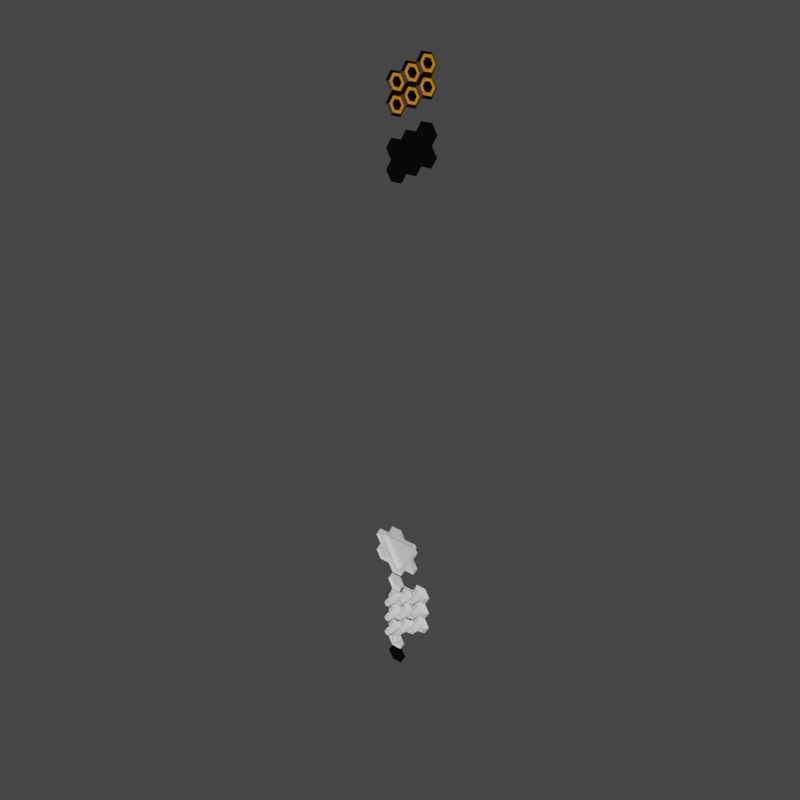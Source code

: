 # Source: Wall_generator.blend  (saved by Blender 2.91.9; exported with 4.5.12 LTS)
import bpy
from mathutils import Matrix  # noqa: F401  (used for matrix-valued properties, if any)

bpy.ops.wm.read_factory_settings(use_empty=True)
scene = bpy.context.scene
scene.name = 'Scene'

# ---- collections
col_gallery = bpy.data.collections.new('gallery'); scene.collection.children.link(col_gallery)

# ---- materials (node trees are filled in below, after node groups)
mat_yellow = bpy.data.materials.new('yellow')
mat_yellow.diffuse_color = (1.0, 0.811, 0.07592, 1.0)
mat_darkgrey = bpy.data.materials.new('darkgrey')
mat_darkgrey.diffuse_color = (0.03968, 0.03968, 0.03968, 1.0)
mat_black = bpy.data.materials.new('black')
mat_black.diffuse_color = (0.0, 0.0, 0.0, 1.0)
mat_military_green = bpy.data.materials.new('Military Green')
mat_military_green.diffuse_color = (0.008426, 0.3185, 0.07737, 1.0)
mat_dark_grey = bpy.data.materials.new('dark grey')
mat_dark_grey.diffuse_color = (0.03968, 0.03968, 0.03968, 1.0)
mat_black_1 = bpy.data.materials.new('Black')
mat_black_1.diffuse_color = (0.0, 0.0, 0.0, 1.0)
mat_yellow_003 = bpy.data.materials.new('yellow.003')
mat_yellow_003.diffuse_color = (1.0, 0.811, 0.07592, 1.0)

# ---- node groups
ng_auto_smooth = bpy.data.node_groups.new('Auto Smooth', 'GeometryNodeTree')
_s = ng_auto_smooth.interface.new_socket(name='Geometry', in_out='OUTPUT', socket_type='NodeSocketGeometry')
_s = ng_auto_smooth.interface.new_socket(name='Geometry', in_out='INPUT', socket_type='NodeSocketGeometry')
_s = ng_auto_smooth.interface.new_socket(name='Angle', in_out='INPUT', socket_type='NodeSocketFloat')
_s.subtype = 'ANGLE'
_s.min_value = 0.0
_s.max_value = 3.142
ng_auto_smooth.is_modifier = True
_N = ng_auto_smooth.nodes; _L = ng_auto_smooth.links
n0 = _N.new('NodeGroupOutput'); n0.name = 'Group Output'; n0.location = (480, -100)
n1 = _N.new('NodeGroupInput'); n1.name = 'Group Input'; n1.location = (-420, -300)
n2 = _N.new('NodeGroupInput'); n2.name = 'Group Input.001'; n2.location = (-60, -100)
n3 = _N.new('GeometryNodeSetShadeSmooth'); n3.name = 'Set Shade Smooth'; n3.location = (120, -100)
n3.domain = 'EDGE'
n4 = _N.new('GeometryNodeSetShadeSmooth'); n4.name = 'Set Shade Smooth.001'; n4.location = (300, -100)
n5 = _N.new('GeometryNodeInputMeshEdgeAngle'); n5.name = 'Edge Angle'; n5.location = (-420, -220)
n6 = _N.new('GeometryNodeInputEdgeSmooth'); n6.name = 'Is Edge Smooth'; n6.location = (-60, -160)
n7 = _N.new('GeometryNodeInputShadeSmooth'); n7.name = 'Is Face Smooth'; n7.location = (-240, -340)
n8 = _N.new('FunctionNodeBooleanMath'); n8.name = 'Boolean Math'; n8.location = (-60, -220)
n9 = _N.new('FunctionNodeCompare'); n9.name = 'Compare'; n9.location = (-240, -180)
n9.operation = 'LESS_EQUAL'
_L.new(n5.outputs[0], n9.inputs[0])
_L.new(n4.outputs[0], n0.inputs[0])
_L.new(n1.outputs[1], n9.inputs[1])
_L.new(n9.outputs[0], n8.inputs[0])
_L.new(n7.outputs[0], n8.inputs[1])
_L.new(n2.outputs[0], n3.inputs[0])
_L.new(n6.outputs[0], n3.inputs[1])
_L.new(n3.outputs[0], n4.inputs[0])
_L.new(n8.outputs[0], n3.inputs[2])
n0.is_active_output = True

# ---- material node trees
mat_yellow.use_nodes = True; mat_yellow.node_tree.nodes.clear()
_N = mat_yellow.node_tree.nodes; _L = mat_yellow.node_tree.links
n0 = _N.new('ShaderNodeBsdfPrincipled'); n0.name = 'Principled BSDF'; n0.location = (10, 300)
n0.distribution = 'GGX'
n0.subsurface_method = 'BURLEY'
n0.inputs[0].default_value = (0.8, 0.2572, 0.00243, 1.0)
n0.inputs[2].default_value = 1.0
n0.inputs[3].default_value = 1.45
n0.inputs[8].default_value = 1.0
n0.inputs[10].default_value = 1.0
n0.inputs[19].default_value = 0.25
n0.inputs[20].default_value = 0.5357
n0.inputs[27].default_value = (0.0, 0.0, 0.0, 1.0)
n0.inputs[28].default_value = 1.0
n1 = _N.new('ShaderNodeOutputMaterial'); n1.name = 'Material Output'; n1.location = (300, 300)
_L.new(n0.outputs[0], n1.inputs[0])
n1.is_active_output = True
mat_darkgrey.use_nodes = True; mat_darkgrey.node_tree.nodes.clear()
_N = mat_darkgrey.node_tree.nodes; _L = mat_darkgrey.node_tree.links
n0 = _N.new('ShaderNodeBsdfPrincipled'); n0.name = 'Principled BSDF'; n0.location = (10, 300)
n0.distribution = 'GGX'
n0.subsurface_method = 'BURLEY'
n0.inputs[0].default_value = (0.02029, 0.01681, 0.016, 1.0)
n0.inputs[1].default_value = 1.0
n0.inputs[3].default_value = 1.45
n0.inputs[27].default_value = (0.0, 0.0, 0.0, 1.0)
n0.inputs[28].default_value = 1.0
n1 = _N.new('ShaderNodeOutputMaterial'); n1.name = 'Material Output'; n1.location = (300, 300)
_L.new(n0.outputs[0], n1.inputs[0])
n1.is_active_output = True
mat_black.use_nodes = True; mat_black.node_tree.nodes.clear()
_N = mat_black.node_tree.nodes; _L = mat_black.node_tree.links
n0 = _N.new('ShaderNodeOutputMaterial'); n0.name = 'Material Output'; n0.location = (300, 300)
n1 = _N.new('ShaderNodeEmission'); n1.name = 'Emission'; n1.location = (10, 300)
n1.inputs[0].default_value = (0.0, 0.0, 0.0, 1.0)
_L.new(n1.outputs[0], n0.inputs[0])
n0.is_active_output = True
mat_military_green.use_nodes = True; mat_military_green.node_tree.nodes.clear()
_N = mat_military_green.node_tree.nodes; _L = mat_military_green.node_tree.links
n0 = _N.new('ShaderNodeBsdfPrincipled'); n0.name = 'Principled BSDF'; n0.location = (10, 300)
n0.distribution = 'GGX'
n0.subsurface_method = 'BURLEY'
n0.inputs[3].default_value = 1.45
n0.inputs[27].default_value = (0.0, 0.0, 0.0, 1.0)
n0.inputs[28].default_value = 1.0
n1 = _N.new('ShaderNodeOutputMaterial'); n1.name = 'Material Output'; n1.location = (300, 300)
_L.new(n0.outputs[0], n1.inputs[0])
n1.is_active_output = True
mat_dark_grey.use_nodes = True; mat_dark_grey.node_tree.nodes.clear()
_N = mat_dark_grey.node_tree.nodes; _L = mat_dark_grey.node_tree.links
n0 = _N.new('ShaderNodeBsdfPrincipled'); n0.name = 'Principled BSDF'; n0.location = (10, 300)
n0.distribution = 'GGX'
n0.subsurface_method = 'BURLEY'
n0.inputs[3].default_value = 1.45
n0.inputs[27].default_value = (0.0, 0.0, 0.0, 1.0)
n0.inputs[28].default_value = 1.0
n1 = _N.new('ShaderNodeOutputMaterial'); n1.name = 'Material Output'; n1.location = (300, 300)
_L.new(n0.outputs[0], n1.inputs[0])
n1.is_active_output = True
mat_black_1.use_nodes = True; mat_black_1.node_tree.nodes.clear()
_N = mat_black_1.node_tree.nodes; _L = mat_black_1.node_tree.links
n0 = _N.new('ShaderNodeBsdfPrincipled'); n0.name = 'Principled BSDF'; n0.location = (10, 300)
n0.distribution = 'GGX'
n0.subsurface_method = 'BURLEY'
n0.inputs[3].default_value = 1.45
n0.inputs[27].default_value = (0.0, 0.0, 0.0, 1.0)
n0.inputs[28].default_value = 1.0
n1 = _N.new('ShaderNodeOutputMaterial'); n1.name = 'Material Output'; n1.location = (300, 300)
_L.new(n0.outputs[0], n1.inputs[0])
n1.is_active_output = True
mat_yellow_003.use_nodes = True; mat_yellow_003.node_tree.nodes.clear()
_N = mat_yellow_003.node_tree.nodes; _L = mat_yellow_003.node_tree.links
n0 = _N.new('ShaderNodeBsdfPrincipled'); n0.name = 'Principled BSDF'; n0.location = (10, 300)
n0.distribution = 'GGX'
n0.subsurface_method = 'BURLEY'
n0.inputs[3].default_value = 1.45
n0.inputs[27].default_value = (0.0, 0.0, 0.0, 1.0)
n0.inputs[28].default_value = 1.0
n1 = _N.new('ShaderNodeOutputMaterial'); n1.name = 'Material Output'; n1.location = (300, 300)
_L.new(n0.outputs[0], n1.inputs[0])
n1.is_active_output = True

# ---- world
world_world = bpy.data.worlds.new('World'); scene.world = world_world
world_world.use_nodes = True; world_world.node_tree.nodes.clear()
_N = world_world.node_tree.nodes; _L = world_world.node_tree.links
n0 = _N.new('ShaderNodeOutputWorld'); n0.name = 'World Output'; n0.location = (300, 300)
n1 = _N.new('ShaderNodeBackground'); n1.name = 'Background'; n1.location = (10, 300)
n1.inputs[0].default_value = (0.05088, 0.05088, 0.05088, 1.0)
_L.new(n1.outputs[0], n0.inputs[0])
n0.is_active_output = True
world_world.color = (0.402, 0.402, 0.402)
world_world.use_sun_shadow = False
world_world.sun_shadow_jitter_overblur = 0.0

# ---- meshes
me_cube_020 = bpy.data.meshes.new('Cube.020')
me_cube_020.from_pydata([(0.2702, -0.002697, -0.4681), (0.5405, -0.005394, 1.406e-08), (0.2702, -0.002697, 0.4681), (-0.2702, -0.002697, -0.4681), (-0.5405, -0.005394, 1.406e-08), (-0.2702, -0.002697, 0.4681), (0.5741, -0.1978, -0.9943), (1.148, -0.202, 7.082e-08), (0.5741, -0.1978, 0.9943), (-0.5741, -0.1978, -0.9943), (-1.148, -0.202, 7.082e-08), (-0.5741, -0.1978, 0.9943), (0.8532, -0.004643, 5.173e-08), (0.4266, -0.001571, -0.7389), (0.4266, -0.001571, 0.7389), (-0.8532, -0.004643, 5.173e-08), (-0.4266, -0.001571, -0.7389), (-0.4266, -0.001571, 0.7389)], [], [(16, 9, 6, 13), (3, 0, 1, 4), (14, 12, 7, 8), (15, 17, 11, 10), (17, 14, 8, 11), (12, 13, 6, 7), (16, 15, 10, 9), (4, 1, 2, 5), (1, 0, 13, 12), (2, 1, 12, 14), (3, 4, 15, 16), (4, 5, 17, 15), (5, 2, 14, 17), (0, 3, 16, 13)])
me_cube_020.polygons.foreach_set('use_smooth', [True] * 14)
me_cube_020.polygons.foreach_set('material_index', [1, 2, 1, 1, 1, 1, 1, 2, 0, 0, 0, 0, 0, 0])
_uv = me_cube_020.uv_layers.new(name='UVMap')
_uv.uv.foreach_set('vector', [0.0, 0.0, 0.0, 0.0, 0.0, 0.0, 0.0, 0.0, 0.0, 0.0, 0.0, 0.0, 0.0, 0.0, 0.0, 0.0, 0.0, 0.0, 0.0, 0.0, 0.0, 0.0, 0.0, 0.0, 0.0, 0.0, 0.0, 0.0, 0.0, 0.0, 0.0, 0.0, 0.0, 0.0, 0.0, 0.0, 0.0, 0.0, 0.0, 0.0, 0.0, 0.0, 0.0, 0.0, 0.0, 0.0, 0.0, 0.0, 0.0, 0.0, 0.0, 0.0, 0.0, 0.0, 0.0, 0.0, 0.0, 0.0, 0.0, 0.0, 0.0, 0.0, 0.0, 0.0, 0.0, 0.0, 0.0, 0.0, 0.0, 0.0, 0.0, 0.0, 0.0, 0.0, 0.0, 0.0, 0.0, 0.0, 0.0, 0.0, 0.0, 0.0, 0.0, 0.0, 0.0, 0.0, 0.0, 0.0, 0.0, 0.0, 0.0, 0.0, 0.0, 0.0, 0.0, 0.0, 0.0, 0.0, 0.0, 0.0, 0.0, 0.0, 0.0, 0.0, 0.0, 0.0, 0.0, 0.0, 0.0, 0.0, 0.0, 0.0])
me_cube_020.materials.append(mat_yellow)
me_cube_020.materials.append(mat_darkgrey)
me_cube_020.materials.append(mat_black)
me_cube_020.use_remesh_fix_poles = True
me_cube_020.use_remesh_preserve_attributes = False
me_cube_020.use_mirror_vertex_groups = False
me_cube_020.update()
me_cube_002 = bpy.data.meshes.new('Cube.002')
me_cube_002.from_pydata([(0.5741, 0.0, -0.9943), (1.148, 0.0, 0.0), (0.5741, 0.0, 0.9943), (-0.5741, 0.0, -0.9943), (-1.148, 0.0, 0.0), (-0.5741, 0.0, 0.9943)], [], [(2, 1, 4, 5), (1, 0, 3, 4)])
_uv = me_cube_002.uv_layers.new(name='UVMap')
_uv.uv.foreach_set('vector', [0.0, 0.0, 0.0, 0.0, 0.0, 0.0, 0.0, 0.0, 0.0, 0.0, 0.0, 0.0, 0.0, 0.0, 0.0, 0.0])
me_cube_002.materials.append(mat_darkgrey)
me_cube_002.use_remesh_fix_poles = True
me_cube_002.use_remesh_preserve_attributes = False
me_cube_002.use_mirror_vertex_groups = False
me_cube_002.update()
me_cube_015 = bpy.data.meshes.new('Cube.015')
me_cube_015.from_pydata([(-0.6519, 0.0, -1.851), (-0.2836, 0.0, -1.213), (-1.07, 0.0, -1.851), (-1.279, 0.0, -1.489), (-0.9111, 0.0, -0.851), (-0.287, -0.4985, -2.483), (-1.435, -0.4985, -2.483), (-2.009, -0.5027, -1.489), (1.07, 0.0, -0.857), (1.279, 0.0, -0.4947), (0.9111, 0.0, 0.1433), (0.3336, 0.0, -0.857), (1.435, -0.4985, -1.489), (2.009, -0.5027, -0.4947), (0.287, -0.5006, -1.489), (-0.3336, 0.0, 0.857), (-0.9111, 0.0, -0.1433), (-1.279, 0.0, 0.4947), (-1.07, 0.0, 0.857), (-1.435, -0.4985, -0.4972), (-2.009, -0.5027, 0.4947), (-1.435, -0.4985, 1.489), (0.9111, 0.0, 0.851), (1.279, 0.0, 1.489), (1.07, 0.0, 1.851), (0.2836, 0.0, 1.213), (0.6519, 0.0, 1.851), (1.435, -0.4985, 0.4972), (2.009, -0.5027, 1.489), (1.435, -0.4985, 2.483), (-0.287, -0.5006, 1.489), (0.287, -0.4985, 2.483), (-0.007881, 0.0, -1.489), (-0.4345, 0.0, -2.228), (-1.714, 0.0, -1.489), (-1.288, 0.0, -2.228), (-1.288, 0.0, -0.7501), (-1.288, 0.0, -0.2442), (1.714, 0.0, -0.4947), (1.288, 0.0, -1.234), (1.288, 0.0, 0.2442), (0.4345, 0.0, -1.234), (-1.714, 0.0, 0.4947), (-1.288, 0.0, 1.234), (-0.4345, 0.0, 1.234), (1.714, 0.0, 1.489), (1.288, 0.0, 0.7501), (1.288, 0.0, 2.228), (0.4345, 0.0, 2.228), (0.007881, 0.0, 1.489)], [], [(35, 6, 5, 33), (37, 19, 36), (34, 36, 19, 7), (32, 33, 5, 14), (35, 34, 7, 6), (41, 14, 12, 39), (40, 38, 13, 27), (38, 39, 12, 13), (42, 43, 21, 20), (43, 44, 30, 21), (37, 42, 20, 19), (47, 45, 28, 29), (49, 48, 31, 30), (48, 47, 29, 31), (45, 46, 27, 28), (44, 49, 30), (14, 41, 32), (40, 27, 46), (26, 23, 24), (1, 0, 33, 32), (2, 3, 34, 35), (3, 4, 36, 34), (0, 2, 35, 33), (4, 16, 37, 36), (9, 8, 39, 38), (10, 9, 38, 40), (8, 11, 41, 39), (16, 17, 42, 37), (17, 18, 43, 42), (18, 15, 44, 43), (23, 22, 46, 45), (24, 23, 45, 47), (25, 26, 48, 49), (26, 24, 47, 48), (15, 25, 49, 44), (11, 1, 32, 41), (22, 10, 40, 46), (0, 1, 4, 3), (1, 11, 8, 9, 10, 22, 25, 15, 18, 17, 16, 4), (25, 22, 23, 26), (2, 0, 3)])
me_cube_015.polygons.foreach_set('use_smooth', [True] * 41)
me_cube_015.polygons.foreach_set('material_index', [1, 1, 1, 1, 1, 1, 1, 1, 1, 1, 1, 1, 1, 1, 1, 1, 1, 1, 1, 0, 0, 0, 0, 0, 0, 0, 0, 0, 0, 0, 0, 0, 0, 0, 0, 0, 0, 1, 2, 1, 1])
_uv = me_cube_015.uv_layers.new(name='UVMap')
_uv.uv.foreach_set('vector', [0.0, 0.0, 0.0, 0.0, 0.0, 0.0, 0.0, 0.0, 0.0, 0.0, 0.0, 0.0, 0.0, 0.0, 0.0, 0.0, 0.0, 0.0, 0.0, 0.0, 0.0, 0.0, 0.0, 0.0, 0.0, 0.0, 0.0, 0.0, 0.0, 0.0, 0.0, 0.0, 0.0, 0.0, 0.0, 0.0, 0.0, 0.0, 0.0, 0.0, 0.0, 0.0, 0.0, 0.0, 0.0, 0.0, 0.0, 0.0, 0.0, 0.0, 0.0, 0.0, 0.0, 0.0, 0.0, 0.0, 0.0, 0.0, 0.0, 0.0, 0.0, 0.0, 0.0, 0.0, 0.0, 0.0, 0.0, 0.0, 0.0, 0.0, 0.0, 0.0, 0.0, 0.0, 0.0, 0.0, 0.0, 0.0, 0.0, 0.0, 0.0, 0.0, 0.0, 0.0, 0.0, 0.0, 0.0, 0.0, 0.0, 0.0, 0.0, 0.0, 0.0, 0.0, 0.0, 0.0, 0.0, 0.0, 0.0, 0.0, 0.0, 0.0, 0.0, 0.0, 0.0, 0.0, 0.0, 0.0, 0.0, 0.0, 0.0, 0.0, 0.0, 0.0, 0.0, 0.0, 0.0, 0.0, 0.0, 0.0, 0.0, 0.0, 0.0, 0.0, 0.0, 0.0, 0.0, 0.0, 0.0, 0.0, 0.0, 0.0, 0.0, 0.0, 0.0, 0.0, 0.0, 0.0, 0.0, 0.0, 0.0, 0.0, 0.0, 0.0, 0.0, 0.0, 0.0, 0.0, 0.0, 0.0, 0.0, 0.0, 0.0, 0.0, 0.0, 0.0, 0.0, 0.0, 0.0, 0.0, 0.0, 0.0, 0.0, 0.0, 0.0, 0.0, 0.0, 0.0, 0.0, 0.0, 0.0, 0.0, 0.0, 0.0, 0.0, 0.0, 0.0, 0.0, 0.0, 0.0, 0.0, 0.0, 0.0, 0.0, 0.0, 0.0, 0.0, 0.0, 0.0, 0.0, 0.0, 0.0, 0.0, 0.0, 0.0, 0.0, 0.0, 0.0, 0.0, 0.0, 0.0, 0.0, 0.0, 0.0, 0.0, 0.0, 0.0, 0.0, 0.0, 0.0, 0.0, 0.0, 0.0, 0.0, 0.0, 0.0, 0.0, 0.0, 0.0, 0.0, 0.0, 0.0, 0.0, 0.0, 0.0, 0.0, 0.0, 0.0, 0.0, 0.0, 0.0, 0.0, 0.0, 0.0, 0.0, 0.0, 0.0, 0.0, 0.0, 0.0, 0.0, 0.0, 0.0, 0.0, 0.0, 0.0, 0.0, 0.0, 0.0, 0.0, 0.0, 0.0, 0.0, 0.0, 0.0, 0.0, 0.0, 0.0, 0.0, 0.0, 0.0, 0.0, 0.0, 0.0, 0.0, 0.0, 0.0, 0.0, 0.0, 0.0, 0.0, 0.0, 0.0, 0.0, 0.0, 0.0, 0.0, 0.0, 0.0, 0.0, 0.0, 0.0, 0.0, 0.0, 0.0, 0.0, 0.0, 0.0, 0.0, 0.0, 0.0, 0.0, 0.0, 0.0, 0.0, 0.0, 0.0, 0.0, 0.0, 0.0, 0.0, 0.0, 0.0, 0.0, 0.0, 0.0, 0.0, 0.0, 0.0, 0.0, 0.0, 0.0, 0.0, 0.0, 0.0, 0.0, 0.0, 0.0, 0.0, 0.0, 0.0, 0.0, 0.0, 0.0, 0.0, 0.0, 0.0, 0.0, 0.0, 0.0, 0.0, 0.0])
me_cube_015.materials.append(mat_yellow)
me_cube_015.materials.append(mat_darkgrey)
me_cube_015.materials.append(mat_black)
me_cube_015.use_remesh_fix_poles = True
me_cube_015.use_remesh_preserve_attributes = False
me_cube_015.use_mirror_vertex_groups = False
me_cube_015.update()
me_cube_012 = bpy.data.meshes.new('Cube.012')
me_cube_012.from_pydata([(-0.4266, -0.001571, 0.7389), (-0.5741, -0.1978, 0.9943), (-0.6753, -0.04412, -0.1037), (-0.4468, -0.04412, 0.289), (-0.02947, -0.04412, 0.2991), (-0.3604, -0.5085, -0.1143), (-0.2781, -0.5085, 0.02714), (-0.1121, -0.5085, 0.02714), (0.8532, -0.001571, 1.788e-07), (1.148, -0.1978, 1.192e-07), (0.4266, -0.004643, 0.7389), (0.5741, -0.202, 0.9943), (0.2001, -0.04412, 0.4638), (-0.3598, -0.2754, 0.1686), (-0.5242, -0.2754, -0.1139), (-0.03015, -0.2754, 0.1686), (0.1911, -0.2319, 0.3064), (-0.8532, -0.001571, 5.96e-08), (-1.148, -0.1978, 1.192e-07), (-0.4256, -0.04412, -0.5361), (0.02867, -0.04412, -0.5346), (0.2525, -0.04412, -0.1858), (-0.2773, -0.5085, -0.2581), (-0.1137, -0.5085, -0.2575), (-0.03077, -0.5085, -0.1138), (0.4266, -0.001571, -0.7389), (0.5741, -0.1978, -0.9943), (-0.4266, -0.004643, -0.7389), (-0.5741, -0.202, -0.9943), (0.5035, -0.04412, -0.06175), (-0.0321, -0.2754, -0.399), (-0.3589, -0.2754, -0.4001), (0.1327, -0.2754, -0.1135), (0.3627, -0.2319, 0.009186), (-0.04655, -0.04652, 0.3453), (-0.429, -0.04652, 0.3453), (0.1236, -0.04234, 0.06926), (0.5882, -0.04412, 0.3375), (0.3832, -0.2319, 0.2192), (-0.239, -0.02441, 0.6756)], [(36, 37)], [(0, 10, 11, 1), (14, 13, 3, 2), (24, 32, 15, 7), (27, 25, 8, 10), (23, 24, 7, 6), (5, 6, 13, 14), (2, 19, 31, 14), (16, 15, 4, 12), (12, 37, 38, 16), (22, 23, 6, 5), (6, 7, 15, 13), (14, 31, 22, 5), (38, 33, 16), (13, 15, 4, 3), (18, 17, 0, 1), (17, 27, 10, 0), (8, 9, 11, 10), (17, 18, 28, 27), (31, 19, 20, 30), (22, 31, 30, 23), (33, 29, 21, 32), (29, 33, 38, 37), (23, 30, 32, 24), (30, 20, 21, 32), (25, 26, 9, 8), (39, 35, 34), (33, 32, 15, 16), (25, 27, 28, 26)])
me_cube_012.polygons.foreach_set('use_smooth', [1, 0, 0, 1, 0, 0, 0, 0, 0, 0, 0, 0, 0, 0, 1, 1, 1, 1, 0, 0, 0, 0, 0, 0, 1, 0, 0, 1])
me_cube_012.polygons.foreach_set('material_index', [1, 1, 0, 0, 2, 0, 1, 0, 0, 2, 0, 0, 2, 1, 1, 0, 1, 1, 1, 0, 0, 0, 0, 1, 0, 2, 2, 1])
_uv = me_cube_012.uv_layers.new(name='UVMap')
_uv.uv.foreach_set('vector', [0.0, 0.0, 0.0, 0.0, 0.0, 0.0, 0.0, 0.0, 0.0, 0.0, 0.0, 0.0, 0.0, 0.0, 0.0, 0.0, 0.0, 0.0, 0.0, 0.0, 0.0, 0.0, 0.0, 0.0, 0.0, 0.0, 0.0, 0.0, 0.0, 0.0, 0.0, 0.0, 0.0, 0.0, 0.0, 0.0, 0.0, 0.0, 0.0, 0.0, 0.0, 0.0, 0.0, 0.0, 0.0, 0.0, 0.0, 0.0, 0.0, 0.0, 0.0, 0.0, 0.0, 0.0, 0.0, 0.0, 0.0, 0.0, 0.0, 0.0, 0.0, 0.0, 0.0, 0.0, 0.0, 0.0, 0.0, 0.0, 0.0, 0.0, 0.0, 0.0, 0.0, 0.0, 0.0, 0.0, 0.0, 0.0, 0.0, 0.0, 0.0, 0.0, 0.0, 0.0, 0.0, 0.0, 0.0, 0.0, 0.0, 0.0, 0.0, 0.0, 0.0, 0.0, 0.0, 0.0, 0.0, 0.0, 0.0, 0.0, 0.0, 0.0, 0.0, 0.0, 0.0, 0.0, 0.0, 0.0, 0.0, 0.0, 0.0, 0.0, 0.0, 0.0, 0.0, 0.0, 0.0, 0.0, 0.0, 0.0, 0.0, 0.0, 0.0, 0.0, 0.0, 0.0, 0.0, 0.0, 0.0, 0.0, 0.0, 0.0, 0.0, 0.0, 0.0, 0.0, 0.0, 0.0, 0.0, 0.0, 0.0, 0.0, 0.0, 0.0, 0.0, 0.0, 0.0, 0.0, 0.0, 0.0, 0.0, 0.0, 0.0, 0.0, 0.0, 0.0, 0.0, 0.0, 0.0, 0.0, 0.0, 0.0, 0.0, 0.0, 0.0, 0.0, 0.0, 0.0, 0.0, 0.0, 0.0, 0.0, 0.0, 0.0, 0.0, 0.0, 0.0, 0.0, 0.0, 0.0, 0.0, 0.0, 0.0, 0.0, 0.0, 0.0, 0.0, 0.0, 0.0, 0.0, 0.0, 0.0, 0.0, 0.0, 0.0, 0.0, 0.0, 0.0, 0.0, 0.0, 0.0, 0.0, 0.0, 0.0, 0.0, 0.0, 0.0, 0.0, 0.0, 0.0, 0.0, 0.0, 0.0, 0.0, 0.0, 0.0, 0.0, 0.0, 0.0, 0.0])
me_cube_012.materials.append(mat_military_green)
me_cube_012.materials.append(mat_dark_grey)
me_cube_012.materials.append(mat_black_1)
me_cube_012.use_remesh_fix_poles = True
me_cube_012.use_remesh_preserve_attributes = False
me_cube_012.use_mirror_vertex_groups = False
me_cube_012.update()
me_cube_013 = bpy.data.meshes.new('Cube.013')
me_cube_013.from_pydata([(0.2249, 0.08424, -2.378), (0.5741, -0.1109, -2.983), (1.148, -0.113, -1.989), (2.149, 0.08535, -1.733), (2.575, 0.08228, -0.9943), (2.296, -0.1109, -1.989), (2.87, -0.115, -0.9943), (2.296, -0.1109, -2.384e-07), (2.87, -0.115, 0.9943), (2.296, -0.1109, 1.989), (1.148, -0.1123, 1.989), (0.4266, 0.08535, 2.728), (0.5741, -0.113, 2.983), (0.0, 0.08424, -2.378), (0.0, -0.1119, -2.983), (0.0, -0.1119, 2.983), (0.0, 0.08535, 2.728), (0.5453, 0.08424, -1.823), (1.296, 0.08535, -1.733), (2.149, 0.08535, -0.2554), (0.8532, 0.08228, 1.989), (0.0, 0.08228, 1.989), (2.172, 0.08424, 0.9943), (1.852, 0.08424, 0.4394), (1.947, 0.08424, 1.384), (1.296, 0.08424, 1.384), (0.7774, 0.08424, -1.358), (1.564, 0.08424, 0.005529), (0.0, 0.08424, 1.384), (0.7763, 0.08424, 1.384), (0.8532, 0.08424, -1.989), (0.4266, 0.08424, -2.728), (0.0, 0.08424, -2.728), (2.575, 0.08424, 0.9943), (2.149, 0.08424, 0.2554), (2.149, 0.08424, 1.733), (1.296, 0.08424, 1.733), (1.862, 0.08424, -0.1784), (1.085, 0.08424, -1.523), (0.0, 0.08424, 1.733), (0.7763, 0.08424, 1.733), (0.0, 0.5652, 1.384), (0.0, 0.5652, -2.378), (0.5453, 0.5652, -1.823), (0.2249, 0.5652, -2.378), (2.172, 0.5652, 0.9943), (1.852, 0.5652, 0.4394), (1.947, 0.5652, 1.384), (1.296, 0.5652, 1.384), (1.564, 0.5652, 0.005529), (0.7774, 0.5652, -1.358), (0.7763, 0.5652, 1.384)], [], [(32, 14, 1, 31), (30, 31, 1, 2), (18, 2, 5, 3), (19, 4, 6, 7), (4, 3, 5, 6), (35, 33, 8, 9), (36, 35, 9, 10), (33, 34, 7, 8), (11, 20, 10, 12), (16, 11, 12, 15), (20, 40, 36, 10), (3, 4, 19, 18), (18, 38, 30, 2), (20, 11, 16, 21), (37, 38, 18, 19), (23, 22, 45, 46), (39, 40, 20, 21), (37, 19, 7, 34), (17, 0, 31, 30), (0, 13, 32, 31), (22, 23, 34, 33), (24, 22, 33, 35), (25, 24, 35, 36), (27, 26, 38, 37), (28, 29, 40, 39), (29, 25, 36, 40), (23, 27, 37, 34), (26, 17, 30, 38), (51, 41, 42, 44, 43, 50, 49, 46, 45, 47, 48), (17, 26, 50, 43), (29, 28, 41, 51), (22, 24, 47, 45), (0, 17, 43, 44), (25, 29, 51, 48), (24, 25, 48, 47), (13, 0, 44, 42), (27, 23, 46, 49), (26, 27, 49, 50)])
me_cube_013.polygons.foreach_set('use_smooth', [True] * 38)
me_cube_013.polygons.foreach_set('material_index', [1, 1, 1, 1, 0, 1, 1, 1, 1, 0, 1, 1, 1, 1, 1, 1, 1, 1, 0, 0, 0, 0, 0, 0, 0, 0, 0, 0, 2, 1, 1, 1, 1, 1, 1, 1, 1, 1])
_uv = me_cube_013.uv_layers.new(name='UVMap')
_uv.uv.foreach_set('vector', [0.0, 0.0, 0.0, 0.0, 0.0, 0.0, 0.0, 0.0, 0.0, 0.0, 0.0, 0.0, 0.0, 0.0, 0.0, 0.0, 0.0, 0.0, 0.0, 0.0, 0.0, 0.0, 0.0, 0.0, 0.0, 0.0, 0.0, 0.0, 0.0, 0.0, 0.0, 0.0, 0.0, 0.0, 0.0, 0.0, 0.0, 0.0, 0.0, 0.0, 0.0, 0.0, 0.0, 0.0, 0.0, 0.0, 0.0, 0.0, 0.0, 0.0, 0.0, 0.0, 0.0, 0.0, 0.0, 0.0, 0.0, 0.0, 0.0, 0.0, 0.0, 0.0, 0.0, 0.0, 0.0, 0.0, 0.0, 0.0, 0.0, 0.0, 0.0, 0.0, 0.0, 0.0, 0.0, 0.0, 0.0, 0.0, 0.0, 0.0, 0.0, 0.0, 0.0, 0.0, 0.0, 0.0, 0.0, 0.0, 0.0, 0.0, 0.0, 0.0, 0.0, 0.0, 0.0, 0.0, 0.0, 0.0, 0.0, 0.0, 0.0, 0.0, 0.0, 0.0, 0.0, 0.0, 0.0, 0.0, 0.0, 0.0, 0.0, 0.0, 0.0, 0.0, 0.0, 0.0, 0.0, 0.0, 0.0, 0.0, 0.0, 0.0, 0.0, 0.0, 0.0, 0.0, 0.0, 0.0, 0.0, 0.0, 0.0, 0.0, 0.0, 0.0, 0.0, 0.0, 0.0, 0.0, 0.0, 0.0, 0.0, 0.0, 0.0, 0.0, 0.0, 0.0, 0.0, 0.0, 0.0, 0.0, 0.0, 0.0, 0.0, 0.0, 0.0, 0.0, 0.0, 0.0, 0.0, 0.0, 0.0, 0.0, 0.0, 0.0, 0.0, 0.0, 0.0, 0.0, 0.0, 0.0, 0.0, 0.0, 0.0, 0.0, 0.0, 0.0, 0.0, 0.0, 0.0, 0.0, 0.0, 0.0, 0.0, 0.0, 0.0, 0.0, 0.0, 0.0, 0.0, 0.0, 0.0, 0.0, 0.0, 0.0, 0.0, 0.0, 0.0, 0.0, 0.0, 0.0, 0.0, 0.0, 0.0, 0.0, 0.0, 0.0, 0.0, 0.0, 0.0, 0.0, 0.0, 0.0, 0.0, 0.0, 0.0, 0.0, 0.0, 0.0, 0.0, 0.0, 0.0, 0.0, 0.0, 0.0, 0.0, 0.0, 0.0, 0.0, 0.0, 0.0, 0.0, 0.0, 0.0, 0.0, 0.0, 0.0, 0.0, 0.0, 0.0, 0.0, 0.0, 0.0, 0.0, 0.0, 0.0, 0.0, 0.0, 0.0, 0.0, 0.0, 0.0, 0.0, 0.0, 0.0, 0.0, 0.0, 0.0, 0.0, 0.0, 0.0, 0.0, 0.0, 0.0, 0.0, 0.0, 0.0, 0.0, 0.0, 0.0, 0.0, 0.0, 0.0, 0.0, 0.0, 0.0, 0.0, 0.0, 0.0, 0.0, 0.0, 0.0, 0.0, 0.0, 0.0, 0.0, 0.0, 0.0, 0.0, 0.0, 0.0, 0.0, 0.0, 0.0, 0.0, 0.0, 0.0, 0.0, 0.0, 0.0, 0.0, 0.0, 0.0, 0.0, 0.0, 0.0, 0.0, 0.0, 0.0, 0.0, 0.0, 0.0, 0.0, 0.0, 0.0, 0.0, 0.0, 0.0, 0.0])
me_cube_013.materials.append(mat_yellow_003)
me_cube_013.materials.append(mat_dark_grey)
me_cube_013.materials.append(mat_black_1)
me_cube_013.materials.append(mat_military_green)
me_cube_013.use_remesh_fix_poles = True
me_cube_013.use_remesh_preserve_attributes = False
me_cube_013.use_mirror_vertex_groups = False
me_cube_013.update()
me_cube_019 = bpy.data.meshes.new('Cube.019')
me_cube_019.from_pydata([(0.144, -0.2794, -0.6018), (0.4491, -0.2794, 0.4256), (-0.4491, -0.2794, -0.4256), (-0.144, -0.2794, 0.6018), (0.5741, -0.1978, -0.9943), (1.148, -0.202, 7.082e-08), (0.5741, -0.1978, 0.9943), (-0.5741, -0.1978, -0.9943), (-1.148, -0.202, 7.082e-08), (-0.5741, -0.1978, 0.9943), (0.8344, -0.5565, 5.248e-08), (0.4172, -0.5535, -0.7226), (0.4172, -0.5535, 0.7226), (-0.8344, -0.5565, 5.248e-08), (-0.4172, -0.5535, -0.7226), (-0.4172, -0.5535, 0.7226), (0.5932, -0.2851, -0.1762), (-0.5932, -0.2851, 0.1762), (-0.1132, -1.757, -0.1991), (0.229, -1.757, -0.00153), (-0.229, -1.757, 0.00153), (0.1132, -1.757, 0.1991), (0.1149, -1.761, -0.1991), (-0.1149, -1.761, 0.1991), (2.092e-09, -1.61, -6.763e-09), (0.2011, -1.777, -0.3483), (-0.2011, -1.771, -0.3483), (0.4022, -1.771, 3.055e-05), (-0.2011, -1.777, 0.3483), (-0.4022, -1.771, -3.022e-05), (0.2011, -1.771, 0.3483)], [], [(14, 7, 4, 11), (30, 27, 1, 3), (12, 10, 5, 6), (13, 15, 9, 8), (15, 12, 6, 9), (10, 11, 4, 5), (14, 13, 8, 7), (1, 16, 10, 12), (2, 17, 13, 14), (17, 3, 15, 13), (3, 1, 12, 15), (0, 2, 14, 11), (21, 23, 24), (20, 18, 24), (29, 28, 17, 2), (26, 29, 2, 0), (28, 30, 3, 17), (27, 25, 16, 1), (22, 19, 24), (19, 21, 24), (23, 20, 24), (18, 22, 24), (25, 26, 0, 16), (16, 0, 11, 10), (22, 18, 26, 25), (19, 22, 25, 27), (20, 23, 28, 29), (23, 21, 30, 28), (21, 19, 27, 30), (18, 20, 29, 26)])
me_cube_019.polygons.foreach_set('material_index', [1, 1, 1, 1, 1, 3, 1, 3, 3, 3, 3, 3, 2, 2, 1, 1, 1, 1, 2, 2, 2, 2, 1, 3, 3, 3, 3, 3, 3, 3])
_k = set([(10, 11), (10, 12), (11, 14), (12, 15), (13, 14), (13, 15)])
me_cube_019.attributes.new('sharp_edge', 'BOOLEAN', 'EDGE').data.foreach_set('value', [ (min(e.vertices), max(e.vertices)) in _k for e in me_cube_019.edges])
_uv = me_cube_019.uv_layers.new(name='UVMap')
_uv.uv.foreach_set('vector', [0.0, 0.0, 0.0, 0.0, 0.0, 0.0, 0.0, 0.0, 0.0, 0.0, 0.0, 0.0, 0.0, 0.0, 0.0, 0.0, 0.0, 0.0, 0.0, 0.0, 0.0, 0.0, 0.0, 0.0, 0.0, 0.0, 0.0, 0.0, 0.0, 0.0, 0.0, 0.0, 0.0, 0.0, 0.0, 0.0, 0.0, 0.0, 0.0, 0.0, 0.0, 0.0, 0.0, 0.0, 0.0, 0.0, 0.0, 0.0, 0.0, 0.0, 0.0, 0.0, 0.0, 0.0, 0.0, 0.0, 0.0, 0.0, 0.0, 0.0, 0.0, 0.0, 0.0, 0.0, 0.0, 0.0, 0.0, 0.0, 0.0, 0.0, 0.0, 0.0, 0.0, 0.0, 0.0, 0.0, 0.0, 0.0, 0.0, 0.0, 0.0, 0.0, 0.0, 0.0, 0.0, 0.0, 0.0, 0.0, 0.0, 0.0, 0.0, 0.0, 0.0, 0.0, 0.0, 0.0, 0.0, 0.0, 0.0, 0.0, 0.0, 0.0, 0.0, 0.0, 0.0, 0.0, 0.0, 0.0, 0.0, 0.0, 0.0, 0.0, 0.0, 0.0, 0.0, 0.0, 0.0, 0.0, 0.0, 0.0, 0.0, 0.0, 0.0, 0.0, 0.0, 0.0, 0.0, 0.0, 0.0, 0.0, 0.0, 0.0, 0.0, 0.0, 0.0, 0.0, 0.0, 0.0, 0.0, 0.0, 0.0, 0.0, 0.0, 0.0, 0.0, 0.0, 0.0, 0.0, 0.0, 0.0, 0.0, 0.0, 0.0, 0.0, 0.0, 0.0, 0.0, 0.0, 0.0, 0.0, 0.0, 0.0, 0.0, 0.0, 0.0, 0.0, 0.0, 0.0, 0.0, 0.0, 0.0, 0.0, 0.0, 0.0, 0.0, 0.0, 0.0, 0.0, 0.0, 0.0, 0.0, 0.0, 0.0, 0.0, 0.0, 0.0, 0.0, 0.0, 0.0, 0.0, 0.0, 0.0, 0.0, 0.0, 0.0, 0.0, 0.0, 0.0, 0.0, 0.0, 0.0, 0.0, 0.0, 0.0, 0.0, 0.0, 0.0, 0.0, 0.0, 0.0, 0.0, 0.0, 0.0, 0.0, 0.0, 0.0, 0.0, 0.0, 0.0, 0.0, 0.0, 0.0, 0.0, 0.0, 0.0, 0.0, 0.0, 0.0])
me_cube_019.materials.append(mat_yellow_003)
me_cube_019.materials.append(mat_dark_grey)
me_cube_019.materials.append(mat_black_1)
me_cube_019.materials.append(mat_military_green)
me_cube_019.use_remesh_fix_poles = True
me_cube_019.use_remesh_preserve_attributes = False
me_cube_019.use_mirror_vertex_groups = False
me_cube_019.update()
me_cube_001 = bpy.data.meshes.new('Cube.001')
me_cube_001.from_pydata([(0.2702, -0.002697, -0.4681), (0.5405, -0.005394, 1.406e-08), (0.2702, -0.002697, 0.4681), (-0.2702, -0.002697, -0.4681), (-0.5405, -0.005394, 1.406e-08), (-0.2702, -0.002697, 0.4681), (0.5741, -0.1978, -0.9943), (1.148, -0.202, 7.082e-08), (0.5741, -0.1978, 0.9943), (-0.5741, -0.1978, -0.9943), (-1.148, -0.202, 7.082e-08), (-0.5741, -0.1978, 0.9943), (0.8532, -0.004643, 5.173e-08), (0.4266, -0.001571, -0.7389), (0.4266, -0.001571, 0.7389), (-0.8532, -0.004643, 5.173e-08), (-0.4266, -0.001571, -0.7389), (-0.4266, -0.001571, 0.7389)], [], [(16, 9, 6, 13), (3, 0, 1, 4), (14, 12, 7, 8), (15, 17, 11, 10), (17, 14, 8, 11), (12, 13, 6, 7), (16, 15, 10, 9), (4, 1, 2, 5), (1, 0, 13, 12), (2, 1, 12, 14), (3, 4, 15, 16), (4, 5, 17, 15), (5, 2, 14, 17), (0, 3, 16, 13)])
me_cube_001.polygons.foreach_set('use_smooth', [True] * 14)
me_cube_001.polygons.foreach_set('material_index', [1, 2, 1, 1, 1, 1, 1, 2, 0, 0, 0, 0, 0, 0])
_uv = me_cube_001.uv_layers.new(name='UVMap')
_uv.uv.foreach_set('vector', [0.0, 0.0, 0.0, 0.0, 0.0, 0.0, 0.0, 0.0, 0.0, 0.0, 0.0, 0.0, 0.0, 0.0, 0.0, 0.0, 0.0, 0.0, 0.0, 0.0, 0.0, 0.0, 0.0, 0.0, 0.0, 0.0, 0.0, 0.0, 0.0, 0.0, 0.0, 0.0, 0.0, 0.0, 0.0, 0.0, 0.0, 0.0, 0.0, 0.0, 0.0, 0.0, 0.0, 0.0, 0.0, 0.0, 0.0, 0.0, 0.0, 0.0, 0.0, 0.0, 0.0, 0.0, 0.0, 0.0, 0.0, 0.0, 0.0, 0.0, 0.0, 0.0, 0.0, 0.0, 0.0, 0.0, 0.0, 0.0, 0.0, 0.0, 0.0, 0.0, 0.0, 0.0, 0.0, 0.0, 0.0, 0.0, 0.0, 0.0, 0.0, 0.0, 0.0, 0.0, 0.0, 0.0, 0.0, 0.0, 0.0, 0.0, 0.0, 0.0, 0.0, 0.0, 0.0, 0.0, 0.0, 0.0, 0.0, 0.0, 0.0, 0.0, 0.0, 0.0, 0.0, 0.0, 0.0, 0.0, 0.0, 0.0, 0.0, 0.0])
me_cube_001.materials.append(mat_yellow_003)
me_cube_001.materials.append(mat_dark_grey)
me_cube_001.materials.append(mat_black_1)
me_cube_001.materials.append(mat_military_green)
me_cube_001.use_remesh_fix_poles = True
me_cube_001.use_remesh_preserve_attributes = False
me_cube_001.use_mirror_vertex_groups = False
me_cube_001.update()
me_cube_003 = bpy.data.meshes.new('Cube.003')
me_cube_003.from_pydata([(0.5741, 0.0, -0.9943), (1.148, 0.0, 0.0), (0.5741, 0.0, 0.9943), (-0.5741, 0.0, -0.9943), (-1.148, 0.0, 0.0), (-0.5741, 0.0, 0.9943)], [], [(2, 1, 4, 5), (1, 0, 3, 4)])
_uv = me_cube_003.uv_layers.new(name='UVMap')
_uv.uv.foreach_set('vector', [0.0, 0.0, 0.0, 0.0, 0.0, 0.0, 0.0, 0.0, 0.0, 0.0, 0.0, 0.0, 0.0, 0.0, 0.0, 0.0])
me_cube_003.materials.append(mat_darkgrey)
me_cube_003.use_remesh_fix_poles = True
me_cube_003.use_remesh_preserve_attributes = False
me_cube_003.use_mirror_vertex_groups = False
me_cube_003.update()

# ---- objects
ob_tinybee_hivewall = bpy.data.objects.new('Tinybee_hivewall', me_cube_020)
ob_wall = bpy.data.objects.new('wall', me_cube_002)
ob_bee2_hive = bpy.data.objects.new('bee2.hive', me_cube_015)
ob_randomhive = bpy.data.objects.new('randomhive', me_cube_012)
ob_bigbee_hive = bpy.data.objects.new('Bigbee_hive', me_cube_013)
ob_hexcannon = bpy.data.objects.new('hexcannon', me_cube_019)
ob_hexagons_001 = bpy.data.objects.new('Hexagons.001', me_cube_001)
ob_wall_001 = bpy.data.objects.new('wall.001', me_cube_003)

# ---- transforms, parenting, visibility, modifiers, constraints
ob_tinybee_hivewall.location = (0.0, 0.0, 0.0)
ob_tinybee_hivewall.lineart.crease_threshold = 0.0
_m = ob_tinybee_hivewall.modifiers.new('Array', 'ARRAY')
_m.count = 3
_m.relative_offset_displace = (0.75, 0.0, 0.5)
_m = ob_tinybee_hivewall.modifiers.new('Array.001', 'ARRAY')
_m.relative_offset_displace = (3.166e-08, 0.0, 0.5)
_m = ob_tinybee_hivewall.modifiers.new('Weld', 'WELD')
_m.merge_threshold = 0.008
_m = ob_tinybee_hivewall.modifiers.new('Auto Smooth', 'NODES')
_m.node_group = ng_auto_smooth
_gi = [s.identifier for s in ng_auto_smooth.interface.items_tree if s.item_type == 'SOCKET' and s.in_out == 'INPUT']
_m[_gi[1]] = 0.5236  # Angle
ob_wall.location = (0.0, 0.0, -6.0)
ob_wall.lineart.crease_threshold = 0.0
_m = ob_wall.modifiers.new('Array', 'ARRAY')
_m.count = 3
_m.relative_offset_displace = (0.75, 0.0, 0.5)
_m = ob_wall.modifiers.new('Array.001', 'ARRAY')
_m.relative_offset_displace = (3.166e-08, 0.0, 0.5)
_m = ob_wall.modifiers.new('Weld', 'WELD')
_m.merge_threshold = 0.008
_m = ob_wall.modifiers.new('Solidify', 'SOLIDIFY')
_m.thickness = 0.172
_m = ob_wall.modifiers.new('Auto Smooth', 'NODES')
_m.node_group = ng_auto_smooth
_gi = [s.identifier for s in ng_auto_smooth.interface.items_tree if s.item_type == 'SOCKET' and s.in_out == 'INPUT']
_m[_gi[1]] = 0.5236  # Angle
ob_bee2_hive.location = (0.86, 6.584e-08, -54.16)
ob_bee2_hive.lineart.crease_threshold = 0.0
_m = ob_bee2_hive.modifiers.new('Auto Smooth', 'NODES')
_m.node_group = ng_auto_smooth
_gi = [s.identifier for s in ng_auto_smooth.interface.items_tree if s.item_type == 'SOCKET' and s.in_out == 'INPUT']
_m[_gi[1]] = 0.5236  # Angle
ob_randomhive.location = (0.0, 0.0, -59.67)
ob_randomhive.lineart.crease_threshold = 0.0
_m = ob_randomhive.modifiers.new('Auto Smooth', 'NODES')
_m.node_group = ng_auto_smooth
_gi = [s.identifier for s in ng_auto_smooth.interface.items_tree if s.item_type == 'SOCKET' and s.in_out == 'INPUT']
_m[_gi[1]] = 0.5236  # Angle
ob_bigbee_hive.location = (0.0, 0.0, -47.67)
ob_bigbee_hive.lineart.crease_threshold = 0.0
_m = ob_bigbee_hive.modifiers.new('Mirror', 'MIRROR')
_m.use_clip = True
_m = ob_bigbee_hive.modifiers.new('Auto Smooth', 'NODES')
_m.node_group = ng_auto_smooth
_gi = [s.identifier for s in ng_auto_smooth.interface.items_tree if s.item_type == 'SOCKET' and s.in_out == 'INPUT']
_m[_gi[1]] = 0.5236  # Angle
ob_hexcannon.location = (0.0, 0.0, -57.67)
ob_hexcannon.lineart.crease_threshold = 0.0
_m = ob_hexcannon.modifiers.new('Array', 'ARRAY')
_m.count = 3
_m.relative_offset_displace = (0.75, 0.0, 0.5)
_m = ob_hexcannon.modifiers.new('Array.001', 'ARRAY')
_m.count = 3
_m.relative_offset_displace = (3.166e-08, 0.0, 0.5)
_m = ob_hexcannon.modifiers.new('Weld', 'WELD')
_m.merge_threshold = 0.008
_m = ob_hexcannon.modifiers.new('Auto Smooth', 'NODES')
_m.node_group = ng_auto_smooth
_gi = [s.identifier for s in ng_auto_smooth.interface.items_tree if s.item_type == 'SOCKET' and s.in_out == 'INPUT']
_m[_gi[1]] = 0.5236  # Angle
ob_hexagons_001.location = (0.0, 0.0, -51.7)
ob_hexagons_001.lineart.crease_threshold = 0.0
_m = ob_hexagons_001.modifiers.new('Weld', 'WELD')
_m.merge_threshold = 0.008
_m = ob_hexagons_001.modifiers.new('Auto Smooth', 'NODES')
_m.node_group = ng_auto_smooth
_gi = [s.identifier for s in ng_auto_smooth.interface.items_tree if s.item_type == 'SOCKET' and s.in_out == 'INPUT']
_m[_gi[1]] = 0.5236  # Angle
ob_wall_001.location = (0.0, 0.0, -61.66)
ob_wall_001.lineart.crease_threshold = 0.0
_m = ob_wall_001.modifiers.new('Solidify', 'SOLIDIFY')
_m.thickness = 0.172
_m = ob_wall_001.modifiers.new('Auto Smooth', 'NODES')
_m.node_group = ng_auto_smooth
_gi = [s.identifier for s in ng_auto_smooth.interface.items_tree if s.item_type == 'SOCKET' and s.in_out == 'INPUT']
_m[_gi[1]] = 0.5236  # Angle

# ---- collection membership
scene.collection.objects.link(ob_tinybee_hivewall)
scene.collection.objects.link(ob_wall)
col_gallery.objects.link(ob_bee2_hive)
col_gallery.objects.link(ob_randomhive)
col_gallery.objects.link(ob_bigbee_hive)
col_gallery.objects.link(ob_hexcannon)
col_gallery.objects.link(ob_hexagons_001)
col_gallery.objects.link(ob_wall_001)

# ---- scene / render settings (as saved in the file)
scene.frame_start = 1; scene.frame_end = 250; scene.frame_set(1)
scene.render.engine = 'BLENDER_WORKBENCH'
scene.render.image_settings.file_format = 'FFMPEG'
scene.render.image_settings.color_mode = 'RGB'
scene.render.resolution_y = 1920
scene.render.film_transparent = True
scene.cycles.use_denoising = False
scene.cycles.samples = 128
scene.cycles.sampling_pattern = 'TABULATED_SOBOL'
scene.cycles.use_adaptive_sampling = False
scene.cycles.use_light_tree = False
scene.eevee.taa_render_samples = 32
scene.view_settings.view_transform = 'Filmic'
bpy.context.view_layer.update()

# ---- added for rendering (the .blend has no active camera and no usable light): camera, sun
cam_auto = bpy.data.cameras.new('AutoCamera')
cam_auto.lens = 50.0
cam_auto.sensor_width = 36.0
cam_auto.clip_end = 1105.35
ob_auto_camera = bpy.data.objects.new('AutoCamera', cam_auto)
scene.collection.objects.link(ob_auto_camera)
ob_auto_camera.location = (63.8442, -76.1856, 21.5469)
ob_auto_camera.rotation_euler = (1.09748, -7.21219e-08, 0.694738)
scene.camera = ob_auto_camera
light_auto_sun = bpy.data.lights.new('AutoSun', 'SUN')
light_auto_sun.energy = 3.0
light_auto_sun.angle = 0.0523599
ob_auto_sun = bpy.data.objects.new('AutoSun', light_auto_sun)
scene.collection.objects.link(ob_auto_sun)
ob_auto_sun.rotation_euler = (0.872665, 0.174533, 0.523599)
bpy.context.view_layer.update()
